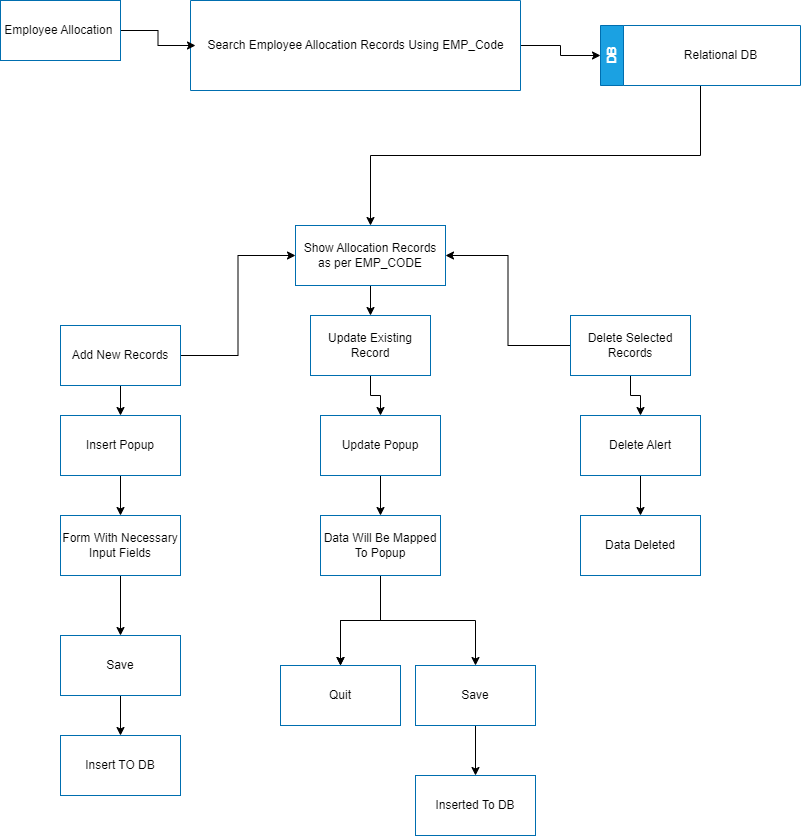

The diagram above was exported from draw.io. Its source (the exported page's mxGraphModel, read from the mxfile embedded in the PNG):
<mxGraphModel dx="832" dy="484" grid="1" gridSize="10" guides="1" tooltips="1" connect="1" arrows="1" fold="1" page="1" pageScale="1" pageWidth="850" pageHeight="1100" math="0" shadow="0">
  <root>
    <mxCell id="0" />
    <mxCell id="1" parent="0" />
    <mxCell id="WtRMNbo-DEeXe2m--EaO-7" style="edgeStyle=orthogonalEdgeStyle;rounded=0;orthogonalLoop=1;jettySize=auto;html=1;exitX=1;exitY=0.5;exitDx=0;exitDy=0;entryX=0;entryY=0.5;entryDx=0;entryDy=0;" parent="1" source="WtRMNbo-DEeXe2m--EaO-4" target="WtRMNbo-DEeXe2m--EaO-8" edge="1">
      <mxGeometry relative="1" as="geometry">
        <mxPoint x="530" y="185" as="targetPoint" />
      </mxGeometry>
    </mxCell>
    <mxCell id="WtRMNbo-DEeXe2m--EaO-4" value="" style="swimlane;startSize=0;fillColor=#1ba1e2;fontColor=#ffffff;strokeColor=#006EAF;" parent="1" vertex="1">
      <mxGeometry x="240" y="140" width="330" height="90" as="geometry">
        <mxRectangle x="200" y="25" width="50" height="40" as="alternateBounds" />
      </mxGeometry>
    </mxCell>
    <mxCell id="WtRMNbo-DEeXe2m--EaO-5" value="Search Employee Allocation Records Using EMP_Code" style="text;html=1;align=center;verticalAlign=middle;resizable=0;points=[];autosize=1;fontColor=#000000;" parent="WtRMNbo-DEeXe2m--EaO-4" vertex="1">
      <mxGeometry x="5" y="30" width="320" height="30" as="geometry" />
    </mxCell>
    <mxCell id="vZDD-GEr4EqnoKFR6y8I-4" style="edgeStyle=orthogonalEdgeStyle;rounded=0;orthogonalLoop=1;jettySize=auto;html=1;exitX=0.5;exitY=1;exitDx=0;exitDy=0;" edge="1" parent="1" source="WtRMNbo-DEeXe2m--EaO-8" target="WtRMNbo-DEeXe2m--EaO-10">
      <mxGeometry relative="1" as="geometry" />
    </mxCell>
    <mxCell id="WtRMNbo-DEeXe2m--EaO-8" value="DB" style="swimlane;horizontal=0;whiteSpace=wrap;html=1;fillColor=#1ba1e2;fontColor=#ffffff;strokeColor=#006EAF;" parent="1" vertex="1">
      <mxGeometry x="650" y="165" width="200" height="60" as="geometry" />
    </mxCell>
    <mxCell id="WtRMNbo-DEeXe2m--EaO-9" value="Relational DB" style="text;html=1;align=center;verticalAlign=middle;resizable=0;points=[];autosize=1;strokeColor=none;fillColor=none;fontColor=#000000;" parent="WtRMNbo-DEeXe2m--EaO-8" vertex="1">
      <mxGeometry x="70" y="15" width="100" height="30" as="geometry" />
    </mxCell>
    <mxCell id="nT1Izug67XhqT8FALUst-9" value="" style="edgeStyle=orthogonalEdgeStyle;rounded=0;orthogonalLoop=1;jettySize=auto;html=1;" parent="1" source="WtRMNbo-DEeXe2m--EaO-10" target="WtRMNbo-DEeXe2m--EaO-13" edge="1">
      <mxGeometry relative="1" as="geometry" />
    </mxCell>
    <mxCell id="WtRMNbo-DEeXe2m--EaO-10" value="Show Allocation Records as per EMP_CODE" style="rounded=0;whiteSpace=wrap;html=1;fillColor=none;fontColor=#000000;strokeColor=#006EAF;" parent="1" vertex="1">
      <mxGeometry x="345" y="365" width="150" height="60" as="geometry" />
    </mxCell>
    <mxCell id="WtRMNbo-DEeXe2m--EaO-15" style="edgeStyle=orthogonalEdgeStyle;rounded=0;orthogonalLoop=1;jettySize=auto;html=1;entryX=0;entryY=0.5;entryDx=0;entryDy=0;" parent="1" source="WtRMNbo-DEeXe2m--EaO-12" target="WtRMNbo-DEeXe2m--EaO-10" edge="1">
      <mxGeometry relative="1" as="geometry" />
    </mxCell>
    <mxCell id="nT1Izug67XhqT8FALUst-2" value="" style="edgeStyle=orthogonalEdgeStyle;rounded=0;orthogonalLoop=1;jettySize=auto;html=1;" parent="1" source="WtRMNbo-DEeXe2m--EaO-12" target="WtRMNbo-DEeXe2m--EaO-18" edge="1">
      <mxGeometry relative="1" as="geometry" />
    </mxCell>
    <mxCell id="WtRMNbo-DEeXe2m--EaO-12" value="Add New Records" style="rounded=0;whiteSpace=wrap;html=1;fillColor=none;fontColor=#000000;strokeColor=#006EAF;" parent="1" vertex="1">
      <mxGeometry x="110" y="465" width="120" height="60" as="geometry" />
    </mxCell>
    <mxCell id="nT1Izug67XhqT8FALUst-8" value="" style="edgeStyle=orthogonalEdgeStyle;rounded=0;orthogonalLoop=1;jettySize=auto;html=1;" parent="1" source="WtRMNbo-DEeXe2m--EaO-13" target="WtRMNbo-DEeXe2m--EaO-20" edge="1">
      <mxGeometry relative="1" as="geometry" />
    </mxCell>
    <mxCell id="WtRMNbo-DEeXe2m--EaO-13" value="Update Existing Record" style="rounded=0;whiteSpace=wrap;html=1;fillColor=none;fontColor=#000000;strokeColor=#006EAF;" parent="1" vertex="1">
      <mxGeometry x="360" y="455" width="120" height="60" as="geometry" />
    </mxCell>
    <mxCell id="WtRMNbo-DEeXe2m--EaO-17" style="edgeStyle=orthogonalEdgeStyle;rounded=0;orthogonalLoop=1;jettySize=auto;html=1;entryX=1;entryY=0.5;entryDx=0;entryDy=0;" parent="1" source="WtRMNbo-DEeXe2m--EaO-14" target="WtRMNbo-DEeXe2m--EaO-10" edge="1">
      <mxGeometry relative="1" as="geometry" />
    </mxCell>
    <mxCell id="nT1Izug67XhqT8FALUst-11" value="" style="edgeStyle=orthogonalEdgeStyle;rounded=0;orthogonalLoop=1;jettySize=auto;html=1;" parent="1" source="WtRMNbo-DEeXe2m--EaO-14" target="WtRMNbo-DEeXe2m--EaO-22" edge="1">
      <mxGeometry relative="1" as="geometry" />
    </mxCell>
    <mxCell id="WtRMNbo-DEeXe2m--EaO-14" value="Delete Selected Records" style="rounded=0;whiteSpace=wrap;html=1;fillColor=none;fontColor=#000000;strokeColor=#006EAF;" parent="1" vertex="1">
      <mxGeometry x="620" y="455" width="120" height="60" as="geometry" />
    </mxCell>
    <mxCell id="nT1Izug67XhqT8FALUst-3" value="" style="edgeStyle=orthogonalEdgeStyle;rounded=0;orthogonalLoop=1;jettySize=auto;html=1;" parent="1" source="WtRMNbo-DEeXe2m--EaO-18" target="WtRMNbo-DEeXe2m--EaO-28" edge="1">
      <mxGeometry relative="1" as="geometry" />
    </mxCell>
    <mxCell id="WtRMNbo-DEeXe2m--EaO-18" value="Insert Popup" style="rounded=0;whiteSpace=wrap;html=1;fillColor=none;fontColor=#000000;strokeColor=#006EAF;" parent="1" vertex="1">
      <mxGeometry x="110" y="555" width="120" height="60" as="geometry" />
    </mxCell>
    <mxCell id="nT1Izug67XhqT8FALUst-7" value="" style="edgeStyle=orthogonalEdgeStyle;rounded=0;orthogonalLoop=1;jettySize=auto;html=1;" parent="1" source="WtRMNbo-DEeXe2m--EaO-20" target="WtRMNbo-DEeXe2m--EaO-26" edge="1">
      <mxGeometry relative="1" as="geometry" />
    </mxCell>
    <mxCell id="WtRMNbo-DEeXe2m--EaO-20" value="Update Popup" style="rounded=0;whiteSpace=wrap;html=1;fillColor=none;fontColor=#000000;strokeColor=#006EAF;" parent="1" vertex="1">
      <mxGeometry x="370" y="555" width="120" height="60" as="geometry" />
    </mxCell>
    <mxCell id="nT1Izug67XhqT8FALUst-10" value="" style="edgeStyle=orthogonalEdgeStyle;rounded=0;orthogonalLoop=1;jettySize=auto;html=1;" parent="1" source="WtRMNbo-DEeXe2m--EaO-22" target="WtRMNbo-DEeXe2m--EaO-24" edge="1">
      <mxGeometry relative="1" as="geometry" />
    </mxCell>
    <mxCell id="WtRMNbo-DEeXe2m--EaO-22" value="Delete Alert" style="rounded=0;whiteSpace=wrap;html=1;fillColor=none;fontColor=#000000;strokeColor=#006EAF;" parent="1" vertex="1">
      <mxGeometry x="630" y="555" width="120" height="60" as="geometry" />
    </mxCell>
    <mxCell id="WtRMNbo-DEeXe2m--EaO-24" value="Data Deleted" style="rounded=0;whiteSpace=wrap;html=1;fillColor=none;fontColor=#000000;strokeColor=#006EAF;" parent="1" vertex="1">
      <mxGeometry x="630" y="655" width="120" height="60" as="geometry" />
    </mxCell>
    <mxCell id="WtRMNbo-DEeXe2m--EaO-32" value="" style="edgeStyle=orthogonalEdgeStyle;rounded=0;orthogonalLoop=1;jettySize=auto;html=1;" parent="1" source="WtRMNbo-DEeXe2m--EaO-26" target="WtRMNbo-DEeXe2m--EaO-30" edge="1">
      <mxGeometry relative="1" as="geometry" />
    </mxCell>
    <mxCell id="WtRMNbo-DEeXe2m--EaO-33" value="" style="edgeStyle=orthogonalEdgeStyle;rounded=0;orthogonalLoop=1;jettySize=auto;html=1;" parent="1" source="WtRMNbo-DEeXe2m--EaO-26" target="WtRMNbo-DEeXe2m--EaO-30" edge="1">
      <mxGeometry relative="1" as="geometry" />
    </mxCell>
    <mxCell id="nT1Izug67XhqT8FALUst-6" style="edgeStyle=orthogonalEdgeStyle;rounded=0;orthogonalLoop=1;jettySize=auto;html=1;" parent="1" source="WtRMNbo-DEeXe2m--EaO-26" target="WtRMNbo-DEeXe2m--EaO-31" edge="1">
      <mxGeometry relative="1" as="geometry" />
    </mxCell>
    <mxCell id="WtRMNbo-DEeXe2m--EaO-26" value="Data Will Be Mapped To Popup" style="rounded=0;whiteSpace=wrap;html=1;fillColor=none;fontColor=#000000;strokeColor=#006EAF;" parent="1" vertex="1">
      <mxGeometry x="370" y="655" width="120" height="60" as="geometry" />
    </mxCell>
    <mxCell id="nT1Izug67XhqT8FALUst-4" value="" style="edgeStyle=orthogonalEdgeStyle;rounded=0;orthogonalLoop=1;jettySize=auto;html=1;" parent="1" source="WtRMNbo-DEeXe2m--EaO-28" target="WtRMNbo-DEeXe2m--EaO-37" edge="1">
      <mxGeometry relative="1" as="geometry" />
    </mxCell>
    <mxCell id="WtRMNbo-DEeXe2m--EaO-28" value="Form With Necessary Input Fields" style="rounded=0;whiteSpace=wrap;html=1;fillColor=none;fontColor=#000000;strokeColor=#006EAF;" parent="1" vertex="1">
      <mxGeometry x="110" y="655" width="120" height="60" as="geometry" />
    </mxCell>
    <mxCell id="WtRMNbo-DEeXe2m--EaO-30" value="Quit" style="rounded=0;whiteSpace=wrap;html=1;fillColor=none;fontColor=#000000;strokeColor=#006EAF;" parent="1" vertex="1">
      <mxGeometry x="330" y="805" width="120" height="60" as="geometry" />
    </mxCell>
    <mxCell id="WtRMNbo-DEeXe2m--EaO-36" value="" style="edgeStyle=orthogonalEdgeStyle;rounded=0;orthogonalLoop=1;jettySize=auto;html=1;" parent="1" source="WtRMNbo-DEeXe2m--EaO-31" target="WtRMNbo-DEeXe2m--EaO-35" edge="1">
      <mxGeometry relative="1" as="geometry" />
    </mxCell>
    <mxCell id="WtRMNbo-DEeXe2m--EaO-31" value="Save" style="rounded=0;whiteSpace=wrap;html=1;fillColor=none;fontColor=#000000;strokeColor=#006EAF;" parent="1" vertex="1">
      <mxGeometry x="465" y="805" width="120" height="60" as="geometry" />
    </mxCell>
    <mxCell id="WtRMNbo-DEeXe2m--EaO-35" value="Inserted To DB" style="rounded=0;whiteSpace=wrap;html=1;fillColor=none;fontColor=#000000;strokeColor=#006EAF;" parent="1" vertex="1">
      <mxGeometry x="465" y="915" width="120" height="60" as="geometry" />
    </mxCell>
    <mxCell id="nT1Izug67XhqT8FALUst-5" value="" style="edgeStyle=orthogonalEdgeStyle;rounded=0;orthogonalLoop=1;jettySize=auto;html=1;" parent="1" source="WtRMNbo-DEeXe2m--EaO-37" target="WtRMNbo-DEeXe2m--EaO-39" edge="1">
      <mxGeometry relative="1" as="geometry" />
    </mxCell>
    <mxCell id="WtRMNbo-DEeXe2m--EaO-37" value="Save" style="rounded=0;whiteSpace=wrap;html=1;fillColor=none;fontColor=#000000;strokeColor=#006EAF;" parent="1" vertex="1">
      <mxGeometry x="110" y="775" width="120" height="60" as="geometry" />
    </mxCell>
    <mxCell id="WtRMNbo-DEeXe2m--EaO-39" value="Insert TO DB" style="rounded=0;whiteSpace=wrap;html=1;fillColor=none;fontColor=#000000;strokeColor=#006EAF;" parent="1" vertex="1">
      <mxGeometry x="110" y="875" width="120" height="60" as="geometry" />
    </mxCell>
    <mxCell id="vZDD-GEr4EqnoKFR6y8I-3" value="" style="edgeStyle=orthogonalEdgeStyle;rounded=0;orthogonalLoop=1;jettySize=auto;html=1;" edge="1" parent="1" source="vZDD-GEr4EqnoKFR6y8I-1" target="WtRMNbo-DEeXe2m--EaO-5">
      <mxGeometry relative="1" as="geometry" />
    </mxCell>
    <mxCell id="vZDD-GEr4EqnoKFR6y8I-1" value="&lt;font color=&quot;#080808&quot;&gt;Employee Allocation&amp;nbsp;&lt;/font&gt;" style="rounded=0;whiteSpace=wrap;html=1;fillColor=none;fontColor=#ffffff;strokeColor=#006EAF;" vertex="1" parent="1">
      <mxGeometry x="50" y="140" width="120" height="60" as="geometry" />
    </mxCell>
  </root>
</mxGraphModel>